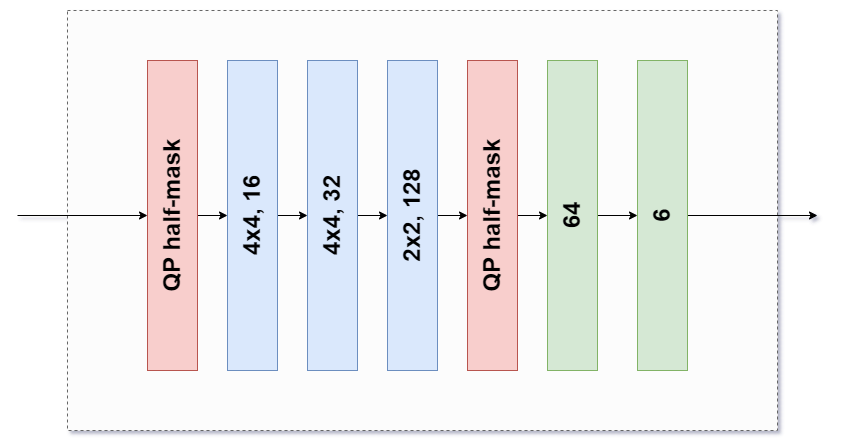

The diagram above was exported from draw.io. Its source (the exported page's mxGraphModel, read from the mxfile embedded in the PNG):
<mxGraphModel dx="1865" dy="571" grid="1" gridSize="10" guides="1" tooltips="1" connect="1" arrows="1" fold="1" page="1" pageScale="1" pageWidth="827" pageHeight="1169" math="0" shadow="0">
  <root>
    <mxCell id="0" />
    <mxCell id="1" parent="0" />
    <mxCell id="yKtt00wDh9mMDTM2beRx-17" value="" style="rounded=0;whiteSpace=wrap;html=1;fillColor=#FCFCFC;strokeColor=#666666;fontColor=#333333;dashed=1;" parent="1" vertex="1">
      <mxGeometry x="10" y="80" width="710" height="420" as="geometry" />
    </mxCell>
    <mxCell id="yKtt00wDh9mMDTM2beRx-9" style="edgeStyle=orthogonalEdgeStyle;rounded=0;orthogonalLoop=1;jettySize=auto;html=1;exitX=1;exitY=0.5;exitDx=0;exitDy=0;" parent="1" source="yKtt00wDh9mMDTM2beRx-1" target="yKtt00wDh9mMDTM2beRx-3" edge="1">
      <mxGeometry relative="1" as="geometry" />
    </mxCell>
    <mxCell id="yKtt00wDh9mMDTM2beRx-1" value="&lt;b style=&quot;font-size: 24px;&quot;&gt;&lt;font style=&quot;font-size: 24px;&quot;&gt;4x4, 16&lt;/font&gt;&lt;/b&gt;" style="rounded=0;whiteSpace=wrap;html=1;fillColor=#dae8fc;strokeColor=#6c8ebf;horizontal=0;fontSize=24;" parent="1" vertex="1">
      <mxGeometry x="170" y="130" width="50" height="310" as="geometry" />
    </mxCell>
    <mxCell id="yKtt00wDh9mMDTM2beRx-8" style="edgeStyle=orthogonalEdgeStyle;rounded=0;orthogonalLoop=1;jettySize=auto;html=1;exitX=1;exitY=0.5;exitDx=0;exitDy=0;entryX=0;entryY=0.5;entryDx=0;entryDy=0;" parent="1" source="yKtt00wDh9mMDTM2beRx-2" target="yKtt00wDh9mMDTM2beRx-1" edge="1">
      <mxGeometry relative="1" as="geometry" />
    </mxCell>
    <mxCell id="yKtt00wDh9mMDTM2beRx-2" value="&lt;b style=&quot;font-size: 24px;&quot;&gt;QP half-mask&lt;/b&gt;" style="rounded=0;whiteSpace=wrap;html=1;fillColor=#f8cecc;strokeColor=#b85450;horizontal=0;fontSize=24;" parent="1" vertex="1">
      <mxGeometry x="90" y="130" width="50" height="310" as="geometry" />
    </mxCell>
    <mxCell id="yKtt00wDh9mMDTM2beRx-10" style="edgeStyle=orthogonalEdgeStyle;rounded=0;orthogonalLoop=1;jettySize=auto;html=1;exitX=1;exitY=0.5;exitDx=0;exitDy=0;entryX=0;entryY=0.5;entryDx=0;entryDy=0;" parent="1" source="yKtt00wDh9mMDTM2beRx-3" target="yKtt00wDh9mMDTM2beRx-5" edge="1">
      <mxGeometry relative="1" as="geometry" />
    </mxCell>
    <mxCell id="yKtt00wDh9mMDTM2beRx-3" value="&lt;b style=&quot;font-size: 24px;&quot;&gt;&lt;font style=&quot;font-size: 24px;&quot;&gt;4x4, 32&lt;/font&gt;&lt;/b&gt;" style="rounded=0;whiteSpace=wrap;html=1;fillColor=#dae8fc;strokeColor=#6c8ebf;horizontal=0;fontSize=24;" parent="1" vertex="1">
      <mxGeometry x="250" y="130" width="50" height="310" as="geometry" />
    </mxCell>
    <mxCell id="yKtt00wDh9mMDTM2beRx-12" style="edgeStyle=orthogonalEdgeStyle;rounded=0;orthogonalLoop=1;jettySize=auto;html=1;exitX=1;exitY=0.5;exitDx=0;exitDy=0;entryX=0;entryY=0.5;entryDx=0;entryDy=0;" parent="1" source="yKtt00wDh9mMDTM2beRx-4" target="yKtt00wDh9mMDTM2beRx-6" edge="1">
      <mxGeometry relative="1" as="geometry" />
    </mxCell>
    <mxCell id="yKtt00wDh9mMDTM2beRx-4" value="&lt;b style=&quot;font-size: 24px;&quot;&gt;&lt;font style=&quot;font-size: 24px;&quot;&gt;QP half-mask&lt;/font&gt;&lt;/b&gt;" style="rounded=0;whiteSpace=wrap;html=1;fillColor=#f8cecc;strokeColor=#b85450;horizontal=0;fontSize=24;" parent="1" vertex="1">
      <mxGeometry x="410" y="130" width="50" height="310" as="geometry" />
    </mxCell>
    <mxCell id="yKtt00wDh9mMDTM2beRx-11" style="edgeStyle=orthogonalEdgeStyle;rounded=0;orthogonalLoop=1;jettySize=auto;html=1;exitX=1;exitY=0.5;exitDx=0;exitDy=0;" parent="1" source="yKtt00wDh9mMDTM2beRx-5" target="yKtt00wDh9mMDTM2beRx-4" edge="1">
      <mxGeometry relative="1" as="geometry" />
    </mxCell>
    <mxCell id="yKtt00wDh9mMDTM2beRx-5" value="&lt;b style=&quot;color: rgb(0, 0, 0); font-family: Helvetica; font-size: 24px; font-style: normal; font-variant-ligatures: normal; font-variant-caps: normal; letter-spacing: normal; orphans: 2; text-align: center; text-indent: 0px; text-transform: none; widows: 2; word-spacing: 0px; -webkit-text-stroke-width: 0px; text-decoration-thickness: initial; text-decoration-style: initial; text-decoration-color: initial;&quot;&gt;&lt;font style=&quot;font-size: 24px;&quot;&gt;2x2, 128&lt;/font&gt;&lt;/b&gt;" style="rounded=0;whiteSpace=wrap;html=1;fillColor=#dae8fc;strokeColor=#6c8ebf;horizontal=0;fontSize=24;" parent="1" vertex="1">
      <mxGeometry x="330" y="130" width="50" height="310" as="geometry" />
    </mxCell>
    <mxCell id="yKtt00wDh9mMDTM2beRx-13" style="edgeStyle=orthogonalEdgeStyle;rounded=0;orthogonalLoop=1;jettySize=auto;html=1;exitX=1;exitY=0.5;exitDx=0;exitDy=0;entryX=0;entryY=0.5;entryDx=0;entryDy=0;" parent="1" source="yKtt00wDh9mMDTM2beRx-6" target="yKtt00wDh9mMDTM2beRx-7" edge="1">
      <mxGeometry relative="1" as="geometry" />
    </mxCell>
    <mxCell id="yKtt00wDh9mMDTM2beRx-6" value="&lt;font style=&quot;font-size: 24px;&quot;&gt;&lt;b style=&quot;font-size: 24px;&quot;&gt;64&lt;/b&gt;&lt;/font&gt;" style="rounded=0;whiteSpace=wrap;html=1;fillColor=#d5e8d4;strokeColor=#82b366;horizontal=0;fontSize=24;" parent="1" vertex="1">
      <mxGeometry x="490" y="130" width="50" height="310" as="geometry" />
    </mxCell>
    <mxCell id="yKtt00wDh9mMDTM2beRx-14" style="edgeStyle=orthogonalEdgeStyle;rounded=0;orthogonalLoop=1;jettySize=auto;html=1;exitX=1;exitY=0.5;exitDx=0;exitDy=0;" parent="1" source="yKtt00wDh9mMDTM2beRx-7" edge="1">
      <mxGeometry relative="1" as="geometry">
        <mxPoint x="760" y="285" as="targetPoint" />
      </mxGeometry>
    </mxCell>
    <mxCell id="yKtt00wDh9mMDTM2beRx-7" value="&lt;font style=&quot;font-size: 24px;&quot;&gt;&lt;b style=&quot;font-size: 24px;&quot;&gt;6&lt;/b&gt;&lt;/font&gt;" style="rounded=0;whiteSpace=wrap;html=1;fillColor=#d5e8d4;strokeColor=#82b366;horizontal=0;fontSize=24;" parent="1" vertex="1">
      <mxGeometry x="580" y="130" width="50" height="310" as="geometry" />
    </mxCell>
    <mxCell id="yKtt00wDh9mMDTM2beRx-15" value="" style="endArrow=classic;html=1;rounded=0;entryX=0;entryY=0.5;entryDx=0;entryDy=0;" parent="1" target="yKtt00wDh9mMDTM2beRx-2" edge="1">
      <mxGeometry width="50" height="50" relative="1" as="geometry">
        <mxPoint x="-40" y="285" as="sourcePoint" />
        <mxPoint x="440" y="270" as="targetPoint" />
      </mxGeometry>
    </mxCell>
  </root>
</mxGraphModel>